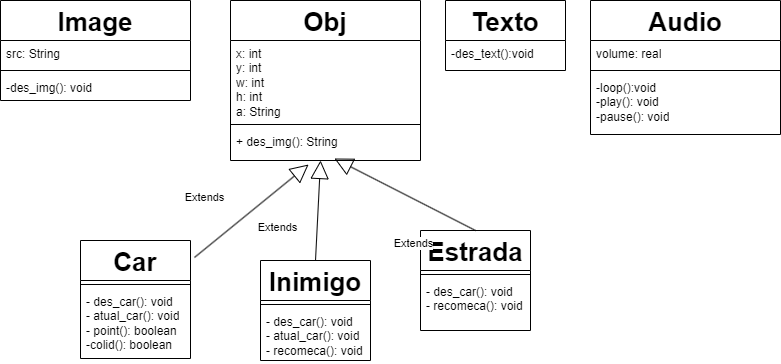

The diagram above was exported from draw.io. Its source (the exported page's mxGraphModel, read from the mxfile embedded in the PNG):
<mxGraphModel dx="2228" dy="1132" grid="1" gridSize="10" guides="1" tooltips="1" connect="1" arrows="1" fold="1" page="1" pageScale="1" pageWidth="827" pageHeight="1169" math="0" shadow="0">
  <root>
    <mxCell id="0" />
    <mxCell id="1" parent="0" />
    <mxCell id="ohvC_SuS5UovZbSHt3yg-1" value="Obj&lt;div&gt;&lt;br/&gt;&lt;/div&gt;" style="swimlane;fontStyle=1;align=center;verticalAlign=top;childLayout=stackLayout;horizontal=1;startSize=40;horizontalStack=0;resizeParent=1;resizeParentMax=0;resizeLast=0;collapsible=1;marginBottom=0;whiteSpace=wrap;html=1;fontSize=26;" vertex="1" parent="1">
      <mxGeometry x="250" y="20" width="190" height="160" as="geometry" />
    </mxCell>
    <mxCell id="ohvC_SuS5UovZbSHt3yg-2" value="x: int&lt;br&gt;y: int&lt;br&gt;w: int&lt;br&gt;h: int&lt;br&gt;a: String" style="text;strokeColor=none;fillColor=none;align=left;verticalAlign=top;spacingLeft=4;spacingRight=4;overflow=hidden;rotatable=0;points=[[0,0.5],[1,0.5]];portConstraint=eastwest;whiteSpace=wrap;html=1;" vertex="1" parent="ohvC_SuS5UovZbSHt3yg-1">
      <mxGeometry y="40" width="190" height="80" as="geometry" />
    </mxCell>
    <mxCell id="ohvC_SuS5UovZbSHt3yg-3" value="" style="line;strokeWidth=1;fillColor=none;align=left;verticalAlign=middle;spacingTop=-1;spacingLeft=3;spacingRight=3;rotatable=0;labelPosition=right;points=[];portConstraint=eastwest;strokeColor=inherit;" vertex="1" parent="ohvC_SuS5UovZbSHt3yg-1">
      <mxGeometry y="120" width="190" height="8" as="geometry" />
    </mxCell>
    <mxCell id="ohvC_SuS5UovZbSHt3yg-4" value="+ des_img(): String" style="text;strokeColor=none;fillColor=none;align=left;verticalAlign=top;spacingLeft=4;spacingRight=4;overflow=hidden;rotatable=0;points=[[0,0.5],[1,0.5]];portConstraint=eastwest;whiteSpace=wrap;html=1;" vertex="1" parent="ohvC_SuS5UovZbSHt3yg-1">
      <mxGeometry y="128" width="190" height="32" as="geometry" />
    </mxCell>
    <mxCell id="ohvC_SuS5UovZbSHt3yg-6" value="Car" style="swimlane;fontStyle=1;align=center;verticalAlign=top;childLayout=stackLayout;horizontal=1;startSize=40;horizontalStack=0;resizeParent=1;resizeParentMax=0;resizeLast=0;collapsible=1;marginBottom=0;whiteSpace=wrap;html=1;fontSize=26;" vertex="1" parent="1">
      <mxGeometry x="100" y="260" width="110" height="118" as="geometry" />
    </mxCell>
    <mxCell id="ohvC_SuS5UovZbSHt3yg-8" value="" style="line;strokeWidth=1;fillColor=none;align=left;verticalAlign=middle;spacingTop=-1;spacingLeft=3;spacingRight=3;rotatable=0;labelPosition=right;points=[];portConstraint=eastwest;strokeColor=inherit;" vertex="1" parent="ohvC_SuS5UovZbSHt3yg-6">
      <mxGeometry y="40" width="110" height="8" as="geometry" />
    </mxCell>
    <mxCell id="ohvC_SuS5UovZbSHt3yg-9" value="- des_car(): void&lt;br&gt;- atual_car(): void&lt;br&gt;- point(): boolean&lt;br&gt;-colid(): boolean&lt;div&gt;&lt;br/&gt;&lt;/div&gt;" style="text;strokeColor=none;fillColor=none;align=left;verticalAlign=top;spacingLeft=4;spacingRight=4;overflow=hidden;rotatable=0;points=[[0,0.5],[1,0.5]];portConstraint=eastwest;whiteSpace=wrap;html=1;" vertex="1" parent="ohvC_SuS5UovZbSHt3yg-6">
      <mxGeometry y="48" width="110" height="70" as="geometry" />
    </mxCell>
    <mxCell id="ohvC_SuS5UovZbSHt3yg-10" value="Inimigo" style="swimlane;fontStyle=1;align=center;verticalAlign=top;childLayout=stackLayout;horizontal=1;startSize=40;horizontalStack=0;resizeParent=1;resizeParentMax=0;resizeLast=0;collapsible=1;marginBottom=0;whiteSpace=wrap;html=1;fontSize=26;" vertex="1" parent="1">
      <mxGeometry x="280" y="280" width="110" height="100" as="geometry" />
    </mxCell>
    <mxCell id="ohvC_SuS5UovZbSHt3yg-11" value="" style="line;strokeWidth=1;fillColor=none;align=left;verticalAlign=middle;spacingTop=-1;spacingLeft=3;spacingRight=3;rotatable=0;labelPosition=right;points=[];portConstraint=eastwest;strokeColor=inherit;" vertex="1" parent="ohvC_SuS5UovZbSHt3yg-10">
      <mxGeometry y="40" width="110" height="8" as="geometry" />
    </mxCell>
    <mxCell id="ohvC_SuS5UovZbSHt3yg-12" value="- des_car(): void&lt;br&gt;- atual_car(): void&lt;div&gt;- recomeca(): void&lt;/div&gt;" style="text;strokeColor=none;fillColor=none;align=left;verticalAlign=top;spacingLeft=4;spacingRight=4;overflow=hidden;rotatable=0;points=[[0,0.5],[1,0.5]];portConstraint=eastwest;whiteSpace=wrap;html=1;" vertex="1" parent="ohvC_SuS5UovZbSHt3yg-10">
      <mxGeometry y="48" width="110" height="52" as="geometry" />
    </mxCell>
    <mxCell id="ohvC_SuS5UovZbSHt3yg-13" value="Extends" style="endArrow=block;endSize=16;endFill=0;html=1;rounded=0;entryX=0.411;entryY=1.125;entryDx=0;entryDy=0;entryPerimeter=0;exitX=1.036;exitY=0.144;exitDx=0;exitDy=0;exitPerimeter=0;" edge="1" parent="1" source="ohvC_SuS5UovZbSHt3yg-6" target="ohvC_SuS5UovZbSHt3yg-4">
      <mxGeometry x="-0.375" y="40" width="160" relative="1" as="geometry">
        <mxPoint x="170" y="130" as="sourcePoint" />
        <mxPoint x="330" y="130" as="targetPoint" />
        <mxPoint as="offset" />
      </mxGeometry>
    </mxCell>
    <mxCell id="ohvC_SuS5UovZbSHt3yg-14" value="Extends" style="endArrow=block;endSize=16;endFill=0;html=1;rounded=0;exitX=0.5;exitY=0;exitDx=0;exitDy=0;entryX=0.474;entryY=1;entryDx=0;entryDy=0;entryPerimeter=0;" edge="1" parent="1" source="ohvC_SuS5UovZbSHt3yg-10" target="ohvC_SuS5UovZbSHt3yg-4">
      <mxGeometry x="-0.375" y="40" width="160" relative="1" as="geometry">
        <mxPoint x="240" y="193" as="sourcePoint" />
        <mxPoint x="454" y="50" as="targetPoint" />
        <mxPoint as="offset" />
      </mxGeometry>
    </mxCell>
    <mxCell id="ohvC_SuS5UovZbSHt3yg-15" value="Estrada" style="swimlane;fontStyle=1;align=center;verticalAlign=top;childLayout=stackLayout;horizontal=1;startSize=40;horizontalStack=0;resizeParent=1;resizeParentMax=0;resizeLast=0;collapsible=1;marginBottom=0;whiteSpace=wrap;html=1;fontSize=26;" vertex="1" parent="1">
      <mxGeometry x="440" y="250" width="110" height="100" as="geometry" />
    </mxCell>
    <mxCell id="ohvC_SuS5UovZbSHt3yg-16" value="" style="line;strokeWidth=1;fillColor=none;align=left;verticalAlign=middle;spacingTop=-1;spacingLeft=3;spacingRight=3;rotatable=0;labelPosition=right;points=[];portConstraint=eastwest;strokeColor=inherit;" vertex="1" parent="ohvC_SuS5UovZbSHt3yg-15">
      <mxGeometry y="40" width="110" height="8" as="geometry" />
    </mxCell>
    <mxCell id="ohvC_SuS5UovZbSHt3yg-17" value="- des_car(): void&lt;br&gt;- recomeca(): void" style="text;strokeColor=none;fillColor=none;align=left;verticalAlign=top;spacingLeft=4;spacingRight=4;overflow=hidden;rotatable=0;points=[[0,0.5],[1,0.5]];portConstraint=eastwest;whiteSpace=wrap;html=1;" vertex="1" parent="ohvC_SuS5UovZbSHt3yg-15">
      <mxGeometry y="48" width="110" height="52" as="geometry" />
    </mxCell>
    <mxCell id="ohvC_SuS5UovZbSHt3yg-18" value="Extends" style="endArrow=block;endSize=16;endFill=0;html=1;rounded=0;exitX=0.5;exitY=0;exitDx=0;exitDy=0;entryX=0.547;entryY=0.938;entryDx=0;entryDy=0;entryPerimeter=0;" edge="1" parent="1" source="ohvC_SuS5UovZbSHt3yg-15" target="ohvC_SuS5UovZbSHt3yg-4">
      <mxGeometry x="-0.375" y="40" width="160" relative="1" as="geometry">
        <mxPoint x="485" y="130" as="sourcePoint" />
        <mxPoint x="450" y="20" as="targetPoint" />
        <mxPoint as="offset" />
      </mxGeometry>
    </mxCell>
    <mxCell id="ohvC_SuS5UovZbSHt3yg-19" value="Texto" style="swimlane;fontStyle=1;align=center;verticalAlign=top;childLayout=stackLayout;horizontal=1;startSize=40;horizontalStack=0;resizeParent=1;resizeParentMax=0;resizeLast=0;collapsible=1;marginBottom=0;whiteSpace=wrap;html=1;fontSize=26;" vertex="1" parent="1">
      <mxGeometry x="465" y="20" width="120" height="70" as="geometry">
        <mxRectangle x="600" y="-150" width="110" height="40" as="alternateBounds" />
      </mxGeometry>
    </mxCell>
    <mxCell id="ohvC_SuS5UovZbSHt3yg-20" value="-des_text():void" style="text;strokeColor=none;fillColor=none;align=left;verticalAlign=top;spacingLeft=4;spacingRight=4;overflow=hidden;rotatable=0;points=[[0,0.5],[1,0.5]];portConstraint=eastwest;whiteSpace=wrap;html=1;" vertex="1" parent="ohvC_SuS5UovZbSHt3yg-19">
      <mxGeometry y="40" width="120" height="30" as="geometry" />
    </mxCell>
    <mxCell id="ohvC_SuS5UovZbSHt3yg-29" value="&lt;font style=&quot;font-size: 26px;&quot;&gt;Audio&lt;/font&gt;" style="swimlane;fontStyle=1;align=center;verticalAlign=top;childLayout=stackLayout;horizontal=1;startSize=40;horizontalStack=0;resizeParent=1;resizeParentMax=0;resizeLast=0;collapsible=1;marginBottom=0;whiteSpace=wrap;html=1;" vertex="1" parent="1">
      <mxGeometry x="610" y="20" width="190" height="134" as="geometry" />
    </mxCell>
    <mxCell id="ohvC_SuS5UovZbSHt3yg-30" value="volume: real" style="text;strokeColor=none;fillColor=none;align=left;verticalAlign=top;spacingLeft=4;spacingRight=4;overflow=hidden;rotatable=0;points=[[0,0.5],[1,0.5]];portConstraint=eastwest;whiteSpace=wrap;html=1;" vertex="1" parent="ohvC_SuS5UovZbSHt3yg-29">
      <mxGeometry y="40" width="190" height="26" as="geometry" />
    </mxCell>
    <mxCell id="ohvC_SuS5UovZbSHt3yg-31" value="" style="line;strokeWidth=1;fillColor=none;align=left;verticalAlign=middle;spacingTop=-1;spacingLeft=3;spacingRight=3;rotatable=0;labelPosition=right;points=[];portConstraint=eastwest;strokeColor=inherit;" vertex="1" parent="ohvC_SuS5UovZbSHt3yg-29">
      <mxGeometry y="66" width="190" height="8" as="geometry" />
    </mxCell>
    <mxCell id="ohvC_SuS5UovZbSHt3yg-32" value="-loop():void&lt;br&gt;-play(): void&lt;br&gt;-pause(): void" style="text;strokeColor=none;fillColor=none;align=left;verticalAlign=top;spacingLeft=4;spacingRight=4;overflow=hidden;rotatable=0;points=[[0,0.5],[1,0.5]];portConstraint=eastwest;whiteSpace=wrap;html=1;" vertex="1" parent="ohvC_SuS5UovZbSHt3yg-29">
      <mxGeometry y="74" width="190" height="60" as="geometry" />
    </mxCell>
    <mxCell id="ohvC_SuS5UovZbSHt3yg-33" value="&lt;font style=&quot;font-size: 26px;&quot;&gt;Image&lt;/font&gt;" style="swimlane;fontStyle=1;align=center;verticalAlign=top;childLayout=stackLayout;horizontal=1;startSize=40;horizontalStack=0;resizeParent=1;resizeParentMax=0;resizeLast=0;collapsible=1;marginBottom=0;whiteSpace=wrap;html=1;" vertex="1" parent="1">
      <mxGeometry x="20" y="20" width="190" height="100" as="geometry" />
    </mxCell>
    <mxCell id="ohvC_SuS5UovZbSHt3yg-34" value="src: String" style="text;strokeColor=none;fillColor=none;align=left;verticalAlign=top;spacingLeft=4;spacingRight=4;overflow=hidden;rotatable=0;points=[[0,0.5],[1,0.5]];portConstraint=eastwest;whiteSpace=wrap;html=1;" vertex="1" parent="ohvC_SuS5UovZbSHt3yg-33">
      <mxGeometry y="40" width="190" height="26" as="geometry" />
    </mxCell>
    <mxCell id="ohvC_SuS5UovZbSHt3yg-35" value="" style="line;strokeWidth=1;fillColor=none;align=left;verticalAlign=middle;spacingTop=-1;spacingLeft=3;spacingRight=3;rotatable=0;labelPosition=right;points=[];portConstraint=eastwest;strokeColor=inherit;" vertex="1" parent="ohvC_SuS5UovZbSHt3yg-33">
      <mxGeometry y="66" width="190" height="8" as="geometry" />
    </mxCell>
    <mxCell id="ohvC_SuS5UovZbSHt3yg-36" value="-des_img(): void" style="text;strokeColor=none;fillColor=none;align=left;verticalAlign=top;spacingLeft=4;spacingRight=4;overflow=hidden;rotatable=0;points=[[0,0.5],[1,0.5]];portConstraint=eastwest;whiteSpace=wrap;html=1;" vertex="1" parent="ohvC_SuS5UovZbSHt3yg-33">
      <mxGeometry y="74" width="190" height="26" as="geometry" />
    </mxCell>
  </root>
</mxGraphModel>